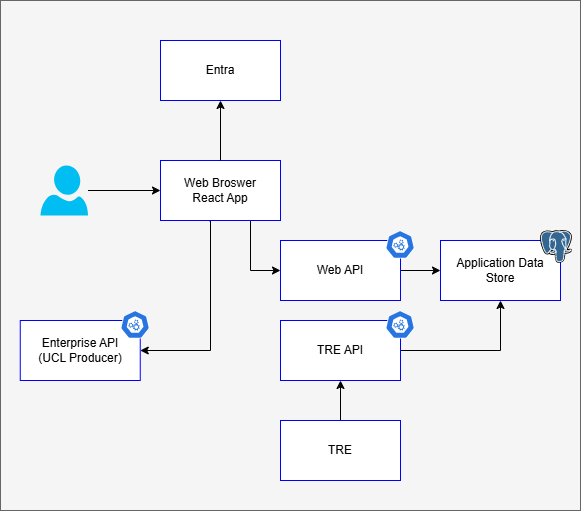

The diagram above was exported from draw.io. Its source (the exported page's mxGraphModel, read from the mxfile embedded in the PNG):
<mxGraphModel dx="790" dy="345" grid="1" gridSize="10" guides="1" tooltips="1" connect="1" arrows="1" fold="1" page="1" pageScale="1" pageWidth="850" pageHeight="1100" math="0" shadow="0">
  <root>
    <mxCell id="0" />
    <mxCell id="1" parent="0" />
    <mxCell id="FKkAmGB8pIJ2uhPD4eus-24" value="" style="rounded=0;whiteSpace=wrap;html=1;fillColor=#f5f5f5;fontColor=#333333;strokeColor=#666666;" parent="1" vertex="1">
      <mxGeometry y="120" width="580" height="510" as="geometry" />
    </mxCell>
    <mxCell id="FKkAmGB8pIJ2uhPD4eus-7" style="edgeStyle=orthogonalEdgeStyle;rounded=0;orthogonalLoop=1;jettySize=auto;html=1;entryX=0;entryY=0.5;entryDx=0;entryDy=0;exitX=0.75;exitY=1;exitDx=0;exitDy=0;" parent="1" source="FKkAmGB8pIJ2uhPD4eus-1" target="FKkAmGB8pIJ2uhPD4eus-2" edge="1">
      <mxGeometry relative="1" as="geometry" />
    </mxCell>
    <mxCell id="FKkAmGB8pIJ2uhPD4eus-16" style="edgeStyle=orthogonalEdgeStyle;rounded=0;orthogonalLoop=1;jettySize=auto;html=1;exitX=0.408;exitY=1.005;exitDx=0;exitDy=0;exitPerimeter=0;" parent="1" source="FKkAmGB8pIJ2uhPD4eus-1" target="FKkAmGB8pIJ2uhPD4eus-10" edge="1">
      <mxGeometry relative="1" as="geometry">
        <mxPoint x="210.0344827586207" y="350" as="sourcePoint" />
        <mxPoint x="170" y="480" as="targetPoint" />
        <Array as="points">
          <mxPoint x="210" y="340" />
          <mxPoint x="210" y="470" />
        </Array>
      </mxGeometry>
    </mxCell>
    <mxCell id="FKkAmGB8pIJ2uhPD4eus-1" value="Web Broswer&lt;div&gt;React App&lt;/div&gt;" style="rounded=0;whiteSpace=wrap;html=1;strokeColor=#0000FF;" parent="1" vertex="1">
      <mxGeometry x="160" y="280" width="120" height="60" as="geometry" />
    </mxCell>
    <mxCell id="FKkAmGB8pIJ2uhPD4eus-8" value="" style="edgeStyle=orthogonalEdgeStyle;rounded=0;orthogonalLoop=1;jettySize=auto;html=1;" parent="1" source="FKkAmGB8pIJ2uhPD4eus-2" target="FKkAmGB8pIJ2uhPD4eus-3" edge="1">
      <mxGeometry relative="1" as="geometry" />
    </mxCell>
    <mxCell id="FKkAmGB8pIJ2uhPD4eus-2" value="Web API" style="rounded=0;whiteSpace=wrap;html=1;strokeColor=#0000FF;" parent="1" vertex="1">
      <mxGeometry x="280" y="360" width="120" height="60" as="geometry" />
    </mxCell>
    <mxCell id="FKkAmGB8pIJ2uhPD4eus-3" value="Application Data Store" style="rounded=0;whiteSpace=wrap;html=1;strokeColor=#0000FF;" parent="1" vertex="1">
      <mxGeometry x="440" y="360" width="120" height="60" as="geometry" />
    </mxCell>
    <mxCell id="FKkAmGB8pIJ2uhPD4eus-6" value="" style="edgeStyle=orthogonalEdgeStyle;rounded=0;orthogonalLoop=1;jettySize=auto;html=1;startArrow=classic;startFill=1;endArrow=none;" parent="1" source="FKkAmGB8pIJ2uhPD4eus-5" target="FKkAmGB8pIJ2uhPD4eus-1" edge="1">
      <mxGeometry relative="1" as="geometry" />
    </mxCell>
    <mxCell id="FKkAmGB8pIJ2uhPD4eus-5" value="Entra" style="rounded=0;whiteSpace=wrap;html=1;strokeColor=#0000FF;" parent="1" vertex="1">
      <mxGeometry x="160" y="160" width="120" height="60" as="geometry" />
    </mxCell>
    <mxCell id="FKkAmGB8pIJ2uhPD4eus-4" value="" style="shape=image;verticalLabelPosition=bottom;labelBackgroundColor=default;verticalAlign=top;aspect=fixed;imageAspect=0;image=https://miro.medium.com/v2/resize:fit:301/1*p4gflgzkYw0to0ygOExPsw.png;" parent="1" vertex="1">
      <mxGeometry x="250" y="130" width="50" height="50" as="geometry" />
    </mxCell>
    <mxCell id="FKkAmGB8pIJ2uhPD4eus-9" value="" style="shape=image;verticalLabelPosition=bottom;labelBackgroundColor=default;verticalAlign=top;aspect=fixed;imageAspect=0;image=data:image/svg+xml,(base64 omitted: 5848 chars);" parent="1" vertex="1">
      <mxGeometry x="540" y="350" width="32" height="32.96" as="geometry" />
    </mxCell>
    <mxCell id="FKkAmGB8pIJ2uhPD4eus-10" value="Enterprise API&lt;div&gt;(UCL Producer)&lt;/div&gt;" style="rounded=0;whiteSpace=wrap;html=1;strokeColor=#0000FF;" parent="1" vertex="1">
      <mxGeometry x="19.75" y="440" width="120" height="60" as="geometry" />
    </mxCell>
    <mxCell id="FKkAmGB8pIJ2uhPD4eus-13" style="edgeStyle=orthogonalEdgeStyle;rounded=0;orthogonalLoop=1;jettySize=auto;html=1;entryX=0.5;entryY=1;entryDx=0;entryDy=0;" parent="1" source="FKkAmGB8pIJ2uhPD4eus-12" target="FKkAmGB8pIJ2uhPD4eus-3" edge="1">
      <mxGeometry relative="1" as="geometry" />
    </mxCell>
    <mxCell id="FKkAmGB8pIJ2uhPD4eus-12" value="TRE API" style="rounded=0;whiteSpace=wrap;html=1;strokeColor=#0000FF;" parent="1" vertex="1">
      <mxGeometry x="280" y="440" width="120" height="60" as="geometry" />
    </mxCell>
    <mxCell id="FKkAmGB8pIJ2uhPD4eus-15" value="" style="edgeStyle=orthogonalEdgeStyle;rounded=0;orthogonalLoop=1;jettySize=auto;html=1;" parent="1" source="FKkAmGB8pIJ2uhPD4eus-14" target="FKkAmGB8pIJ2uhPD4eus-12" edge="1">
      <mxGeometry relative="1" as="geometry" />
    </mxCell>
    <mxCell id="FKkAmGB8pIJ2uhPD4eus-14" value="TRE" style="rounded=0;whiteSpace=wrap;html=1;strokeColor=#0000FF;" parent="1" vertex="1">
      <mxGeometry x="280" y="540" width="120" height="60" as="geometry" />
    </mxCell>
    <mxCell id="FKkAmGB8pIJ2uhPD4eus-17" value="" style="aspect=fixed;sketch=0;html=1;dashed=0;whitespace=wrap;verticalLabelPosition=bottom;verticalAlign=top;fillColor=#2875E2;strokeColor=#ffffff;points=[[0.005,0.63,0],[0.1,0.2,0],[0.9,0.2,0],[0.5,0,0],[0.995,0.63,0],[0.72,0.99,0],[0.5,1,0],[0.28,0.99,0]];shape=mxgraph.kubernetes.icon2;prIcon=api" parent="1" vertex="1">
      <mxGeometry x="385" y="350" width="29.17" height="28" as="geometry" />
    </mxCell>
    <mxCell id="FKkAmGB8pIJ2uhPD4eus-18" value="" style="aspect=fixed;sketch=0;html=1;dashed=0;whitespace=wrap;verticalLabelPosition=bottom;verticalAlign=top;fillColor=#2875E2;strokeColor=#ffffff;points=[[0.005,0.63,0],[0.1,0.2,0],[0.9,0.2,0],[0.5,0,0],[0.995,0.63,0],[0.72,0.99,0],[0.5,1,0],[0.28,0.99,0]];shape=mxgraph.kubernetes.icon2;prIcon=api" parent="1" vertex="1">
      <mxGeometry x="385" y="430" width="29.17" height="28" as="geometry" />
    </mxCell>
    <mxCell id="FKkAmGB8pIJ2uhPD4eus-19" value="" style="aspect=fixed;sketch=0;html=1;dashed=0;whitespace=wrap;verticalLabelPosition=bottom;verticalAlign=top;fillColor=#2875E2;strokeColor=#ffffff;points=[[0.005,0.63,0],[0.1,0.2,0],[0.9,0.2,0],[0.5,0,0],[0.995,0.63,0],[0.72,0.99,0],[0.5,1,0],[0.28,0.99,0]];shape=mxgraph.kubernetes.icon2;prIcon=api" parent="1" vertex="1">
      <mxGeometry x="120" y="430" width="29.17" height="28" as="geometry" />
    </mxCell>
    <mxCell id="FKkAmGB8pIJ2uhPD4eus-21" value="" style="shape=image;verticalLabelPosition=bottom;labelBackgroundColor=default;verticalAlign=top;aspect=fixed;imageAspect=0;image=https://www.bonafly.com/img/react.png;" parent="1" vertex="1">
      <mxGeometry x="260" y="260" width="31.68" height="36.5" as="geometry" />
    </mxCell>
    <mxCell id="FKkAmGB8pIJ2uhPD4eus-23" value="" style="edgeStyle=orthogonalEdgeStyle;rounded=0;orthogonalLoop=1;jettySize=auto;html=1;" parent="1" source="FKkAmGB8pIJ2uhPD4eus-22" target="FKkAmGB8pIJ2uhPD4eus-1" edge="1">
      <mxGeometry relative="1" as="geometry" />
    </mxCell>
    <mxCell id="FKkAmGB8pIJ2uhPD4eus-22" value="" style="verticalLabelPosition=bottom;html=1;verticalAlign=top;align=center;strokeColor=none;fillColor=#00BEF2;shape=mxgraph.azure.user;" parent="1" vertex="1">
      <mxGeometry x="40" y="285" width="47.5" height="50" as="geometry" />
    </mxCell>
  </root>
</mxGraphModel>